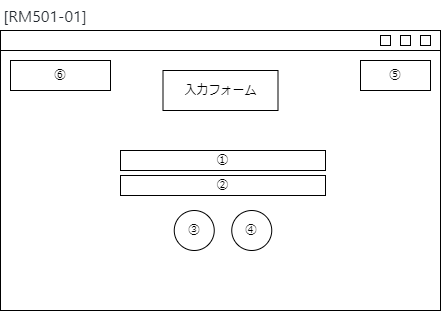

The diagram above was exported from draw.io. Its source (the exported page's mxGraphModel, read from the mxfile embedded in the PNG):
<mxGraphModel dx="573" dy="440" grid="1" gridSize="10" guides="1" tooltips="1" connect="1" arrows="1" fold="1" page="1" pageScale="1" pageWidth="827" pageHeight="1169" math="0" shadow="0">
  <root>
    <mxCell id="0" />
    <mxCell id="1" parent="0" />
    <mxCell id="2" value="" style="rounded=0;whiteSpace=wrap;html=1;" vertex="1" parent="1">
      <mxGeometry x="40" y="440" width="440" height="280" as="geometry" />
    </mxCell>
    <mxCell id="3" value="" style="rounded=0;whiteSpace=wrap;html=1;" vertex="1" parent="1">
      <mxGeometry x="40" y="440" width="440" height="20" as="geometry" />
    </mxCell>
    <mxCell id="4" value="" style="rounded=0;whiteSpace=wrap;html=1;" vertex="1" parent="1">
      <mxGeometry x="440" y="445" width="10" height="10" as="geometry" />
    </mxCell>
    <mxCell id="5" value="" style="rounded=0;whiteSpace=wrap;html=1;" vertex="1" parent="1">
      <mxGeometry x="460" y="445" width="10" height="10" as="geometry" />
    </mxCell>
    <mxCell id="6" value="" style="rounded=0;whiteSpace=wrap;html=1;" vertex="1" parent="1">
      <mxGeometry x="420" y="445" width="10" height="10" as="geometry" />
    </mxCell>
    <mxCell id="7" value="⑥" style="rounded=0;whiteSpace=wrap;html=1;" vertex="1" parent="1">
      <mxGeometry x="50" y="470" width="100" height="30" as="geometry" />
    </mxCell>
    <mxCell id="8" value="入力フォーム" style="rounded=0;whiteSpace=wrap;html=1;" vertex="1" parent="1">
      <mxGeometry x="202.5" y="480" width="115" height="40" as="geometry" />
    </mxCell>
    <mxCell id="9" value="&lt;span style=&quot;color: rgb(36, 41, 47); font-family: -apple-system, BlinkMacSystemFont, &amp;quot;Segoe UI&amp;quot;, Helvetica, Arial, sans-serif, &amp;quot;Apple Color Emoji&amp;quot;, &amp;quot;Segoe UI Emoji&amp;quot;; font-size: 16px; text-align: left; background-color: rgb(255, 255, 255);&quot;&gt;[RM501-01]&lt;/span&gt;" style="text;html=1;strokeColor=none;fillColor=none;align=center;verticalAlign=middle;whiteSpace=wrap;rounded=0;" vertex="1" parent="1">
      <mxGeometry x="40" y="410" width="90" height="30" as="geometry" />
    </mxCell>
    <mxCell id="10" value="⑤" style="rounded=0;whiteSpace=wrap;html=1;" vertex="1" parent="1">
      <mxGeometry x="400" y="470" width="70" height="30" as="geometry" />
    </mxCell>
    <mxCell id="11" value="①" style="rounded=0;whiteSpace=wrap;html=1;" vertex="1" parent="1">
      <mxGeometry x="160" y="560" width="205" height="20" as="geometry" />
    </mxCell>
    <mxCell id="12" value="②" style="rounded=0;whiteSpace=wrap;html=1;" vertex="1" parent="1">
      <mxGeometry x="160" y="585" width="205" height="20" as="geometry" />
    </mxCell>
    <mxCell id="13" value="③" style="ellipse;whiteSpace=wrap;html=1;aspect=fixed;" vertex="1" parent="1">
      <mxGeometry x="213.75" y="620" width="40" height="40" as="geometry" />
    </mxCell>
    <mxCell id="14" value="④" style="ellipse;whiteSpace=wrap;html=1;aspect=fixed;" vertex="1" parent="1">
      <mxGeometry x="271.25" y="620" width="40" height="40" as="geometry" />
    </mxCell>
  </root>
</mxGraphModel>